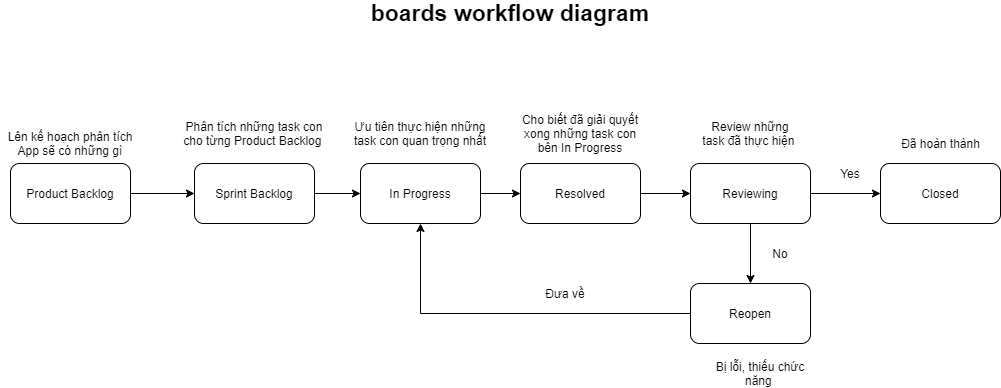

The diagram above was exported from draw.io. Its source (the exported page's mxGraphModel, read from the mxfile embedded in the PNG):
<mxGraphModel dx="1422" dy="-407" grid="1" gridSize="10" guides="1" tooltips="1" connect="1" arrows="1" fold="1" page="1" pageScale="1" pageWidth="827" pageHeight="1169" math="0" shadow="0">
  <root>
    <mxCell id="0" />
    <mxCell id="1" parent="0" />
    <mxCell id="vJWfiLEMl2h6UKdpvoCy-1" value="&lt;b&gt;&lt;font style=&quot;font-size: 23px&quot;&gt;boards workflow diagram&lt;/font&gt;&lt;/b&gt;" style="text;html=1;strokeColor=none;fillColor=none;align=center;verticalAlign=middle;whiteSpace=wrap;rounded=0;" parent="1" vertex="1">
      <mxGeometry x="440" y="1350" width="540" height="20" as="geometry" />
    </mxCell>
    <mxCell id="vJWfiLEMl2h6UKdpvoCy-2" style="edgeStyle=orthogonalEdgeStyle;rounded=0;orthogonalLoop=1;jettySize=auto;html=1;entryX=0;entryY=0.5;entryDx=0;entryDy=0;" parent="1" source="vJWfiLEMl2h6UKdpvoCy-3" target="vJWfiLEMl2h6UKdpvoCy-5" edge="1">
      <mxGeometry relative="1" as="geometry" />
    </mxCell>
    <mxCell id="vJWfiLEMl2h6UKdpvoCy-3" value="Product Backlog" style="rounded=1;whiteSpace=wrap;html=1;" parent="1" vertex="1">
      <mxGeometry x="210" y="1510" width="120" height="60" as="geometry" />
    </mxCell>
    <mxCell id="vJWfiLEMl2h6UKdpvoCy-4" style="edgeStyle=orthogonalEdgeStyle;rounded=0;orthogonalLoop=1;jettySize=auto;html=1;entryX=0;entryY=0.5;entryDx=0;entryDy=0;" parent="1" source="vJWfiLEMl2h6UKdpvoCy-5" target="vJWfiLEMl2h6UKdpvoCy-7" edge="1">
      <mxGeometry relative="1" as="geometry" />
    </mxCell>
    <mxCell id="vJWfiLEMl2h6UKdpvoCy-5" value="Sprint Backlog" style="rounded=1;whiteSpace=wrap;html=1;" parent="1" vertex="1">
      <mxGeometry x="394" y="1510" width="120" height="60" as="geometry" />
    </mxCell>
    <mxCell id="vJWfiLEMl2h6UKdpvoCy-6" style="edgeStyle=orthogonalEdgeStyle;rounded=0;orthogonalLoop=1;jettySize=auto;html=1;" parent="1" source="vJWfiLEMl2h6UKdpvoCy-7" target="vJWfiLEMl2h6UKdpvoCy-9" edge="1">
      <mxGeometry relative="1" as="geometry" />
    </mxCell>
    <mxCell id="vJWfiLEMl2h6UKdpvoCy-7" value="In Progress" style="rounded=1;whiteSpace=wrap;html=1;" parent="1" vertex="1">
      <mxGeometry x="560" y="1510" width="120" height="60" as="geometry" />
    </mxCell>
    <mxCell id="vJWfiLEMl2h6UKdpvoCy-8" style="edgeStyle=orthogonalEdgeStyle;rounded=0;orthogonalLoop=1;jettySize=auto;html=1;entryX=0;entryY=0.5;entryDx=0;entryDy=0;" parent="1" source="vJWfiLEMl2h6UKdpvoCy-9" target="vJWfiLEMl2h6UKdpvoCy-12" edge="1">
      <mxGeometry relative="1" as="geometry" />
    </mxCell>
    <mxCell id="vJWfiLEMl2h6UKdpvoCy-9" value="Resolved" style="rounded=1;whiteSpace=wrap;html=1;" parent="1" vertex="1">
      <mxGeometry x="720" y="1510" width="120" height="60" as="geometry" />
    </mxCell>
    <mxCell id="vJWfiLEMl2h6UKdpvoCy-10" style="edgeStyle=orthogonalEdgeStyle;rounded=0;orthogonalLoop=1;jettySize=auto;html=1;entryX=0.5;entryY=0;entryDx=0;entryDy=0;" parent="1" source="vJWfiLEMl2h6UKdpvoCy-12" target="vJWfiLEMl2h6UKdpvoCy-15" edge="1">
      <mxGeometry relative="1" as="geometry" />
    </mxCell>
    <mxCell id="vJWfiLEMl2h6UKdpvoCy-11" style="edgeStyle=orthogonalEdgeStyle;rounded=0;orthogonalLoop=1;jettySize=auto;html=1;entryX=0;entryY=0.5;entryDx=0;entryDy=0;" parent="1" source="vJWfiLEMl2h6UKdpvoCy-12" target="vJWfiLEMl2h6UKdpvoCy-13" edge="1">
      <mxGeometry relative="1" as="geometry" />
    </mxCell>
    <mxCell id="vJWfiLEMl2h6UKdpvoCy-12" value="Reviewing" style="rounded=1;whiteSpace=wrap;html=1;" parent="1" vertex="1">
      <mxGeometry x="890" y="1510" width="120" height="60" as="geometry" />
    </mxCell>
    <mxCell id="vJWfiLEMl2h6UKdpvoCy-13" value="Closed" style="rounded=1;whiteSpace=wrap;html=1;" parent="1" vertex="1">
      <mxGeometry x="1080" y="1510" width="120" height="60" as="geometry" />
    </mxCell>
    <mxCell id="vJWfiLEMl2h6UKdpvoCy-14" style="edgeStyle=orthogonalEdgeStyle;rounded=0;orthogonalLoop=1;jettySize=auto;html=1;entryX=0.5;entryY=1;entryDx=0;entryDy=0;" parent="1" source="vJWfiLEMl2h6UKdpvoCy-15" target="vJWfiLEMl2h6UKdpvoCy-7" edge="1">
      <mxGeometry relative="1" as="geometry" />
    </mxCell>
    <mxCell id="vJWfiLEMl2h6UKdpvoCy-15" value="Reopen" style="rounded=1;whiteSpace=wrap;html=1;" parent="1" vertex="1">
      <mxGeometry x="890" y="1630" width="120" height="60" as="geometry" />
    </mxCell>
    <mxCell id="vJWfiLEMl2h6UKdpvoCy-16" value="Phân tích những task con cho từng Product Backlog&amp;nbsp;" style="text;html=1;strokeColor=none;fillColor=none;align=center;verticalAlign=middle;whiteSpace=wrap;rounded=0;" parent="1" vertex="1">
      <mxGeometry x="379" y="1470" width="150" height="20" as="geometry" />
    </mxCell>
    <mxCell id="vJWfiLEMl2h6UKdpvoCy-17" value="Lên kế hoạch phân tích App sẽ có những gì" style="text;html=1;strokeColor=none;fillColor=none;align=center;verticalAlign=middle;whiteSpace=wrap;rounded=0;" parent="1" vertex="1">
      <mxGeometry x="200" y="1480" width="140" height="20" as="geometry" />
    </mxCell>
    <mxCell id="vJWfiLEMl2h6UKdpvoCy-18" value="Ưu tiên thực hiện những task con quan trọng nhất" style="text;html=1;strokeColor=none;fillColor=none;align=center;verticalAlign=middle;whiteSpace=wrap;rounded=0;" parent="1" vertex="1">
      <mxGeometry x="550" y="1470" width="140" height="20" as="geometry" />
    </mxCell>
    <mxCell id="vJWfiLEMl2h6UKdpvoCy-19" value="Cho biết đã giải quyết xong những task con bên In Progress" style="text;html=1;strokeColor=none;fillColor=none;align=center;verticalAlign=middle;whiteSpace=wrap;rounded=0;" parent="1" vertex="1">
      <mxGeometry x="720" y="1470" width="120" height="20" as="geometry" />
    </mxCell>
    <mxCell id="vJWfiLEMl2h6UKdpvoCy-20" value="Review những task đã thực hiện&amp;nbsp;" style="text;html=1;strokeColor=none;fillColor=none;align=center;verticalAlign=middle;whiteSpace=wrap;rounded=0;" parent="1" vertex="1">
      <mxGeometry x="900" y="1470" width="100" height="20" as="geometry" />
    </mxCell>
    <mxCell id="vJWfiLEMl2h6UKdpvoCy-21" value="Yes" style="text;html=1;strokeColor=none;fillColor=none;align=center;verticalAlign=middle;whiteSpace=wrap;rounded=0;" parent="1" vertex="1">
      <mxGeometry x="1030" y="1510" width="40" height="20" as="geometry" />
    </mxCell>
    <mxCell id="vJWfiLEMl2h6UKdpvoCy-22" value="No" style="text;html=1;strokeColor=none;fillColor=none;align=center;verticalAlign=middle;whiteSpace=wrap;rounded=0;" parent="1" vertex="1">
      <mxGeometry x="960" y="1590" width="40" height="20" as="geometry" />
    </mxCell>
    <mxCell id="vJWfiLEMl2h6UKdpvoCy-23" value="Bị lỗi, thiếu chức năng&amp;nbsp;" style="text;html=1;strokeColor=none;fillColor=none;align=center;verticalAlign=middle;whiteSpace=wrap;rounded=0;" parent="1" vertex="1">
      <mxGeometry x="910" y="1710" width="100" height="20" as="geometry" />
    </mxCell>
    <mxCell id="vJWfiLEMl2h6UKdpvoCy-24" value="Đưa về" style="text;html=1;strokeColor=none;fillColor=none;align=center;verticalAlign=middle;whiteSpace=wrap;rounded=0;" parent="1" vertex="1">
      <mxGeometry x="740" y="1630" width="50" height="20" as="geometry" />
    </mxCell>
    <mxCell id="vJWfiLEMl2h6UKdpvoCy-25" value="Đã hoàn thành" style="text;html=1;align=center;verticalAlign=middle;resizable=0;points=[];autosize=1;" parent="1" vertex="1">
      <mxGeometry x="1095" y="1480" width="90" height="20" as="geometry" />
    </mxCell>
  </root>
</mxGraphModel>